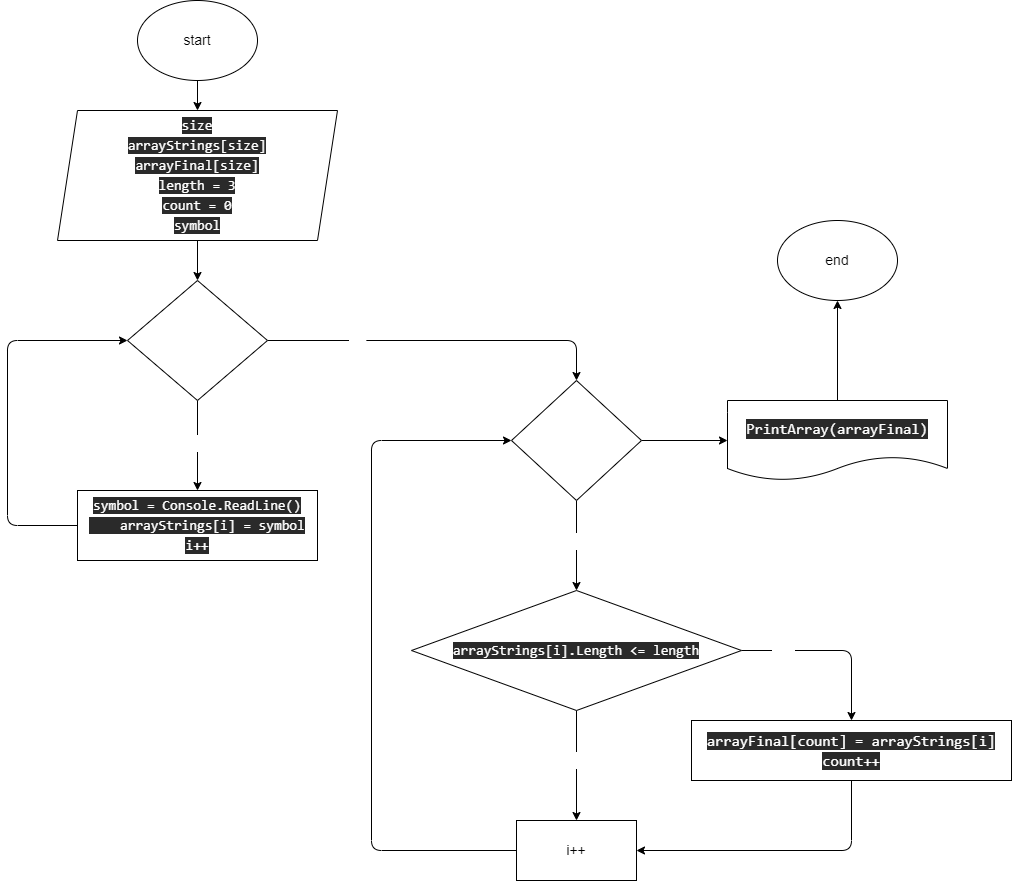

The diagram above was exported from draw.io. Its source (the exported page's mxGraphModel, read from the mxfile embedded in the PNG):
<mxGraphModel dx="441" dy="544" grid="1" gridSize="10" guides="1" tooltips="1" connect="1" arrows="1" fold="1" page="1" pageScale="1" pageWidth="827" pageHeight="1169" math="0" shadow="0">
  <root>
    <mxCell id="0" />
    <mxCell id="1" parent="0" />
    <mxCell id="5" style="edgeStyle=none;html=1;exitX=0.5;exitY=1;exitDx=0;exitDy=0;entryX=0.5;entryY=0;entryDx=0;entryDy=0;fontSize=14;" parent="1" source="2" target="4" edge="1">
      <mxGeometry relative="1" as="geometry" />
    </mxCell>
    <mxCell id="2" value="start" style="ellipse;whiteSpace=wrap;html=1;fontSize=14;" parent="1" vertex="1">
      <mxGeometry x="180" y="20" width="120" height="80" as="geometry" />
    </mxCell>
    <mxCell id="3" value="end" style="ellipse;whiteSpace=wrap;html=1;fontSize=14;" parent="1" vertex="1">
      <mxGeometry x="820" y="240" width="120" height="80" as="geometry" />
    </mxCell>
    <mxCell id="7" value="" style="edgeStyle=none;html=1;fontColor=none;fontSize=14;" parent="1" source="4" target="6" edge="1">
      <mxGeometry relative="1" as="geometry" />
    </mxCell>
    <mxCell id="4" value="&lt;div style=&quot;font-family: &amp;#34;consolas&amp;#34; , &amp;#34;courier new&amp;#34; , monospace ; font-size: 14px ; line-height: 20px&quot;&gt;&lt;div style=&quot;font-family: &amp;#34;consolas&amp;#34; , &amp;#34;courier new&amp;#34; , monospace ; line-height: 20px ; font-size: 14px&quot;&gt;&lt;div style=&quot;line-height: 20px ; font-size: 14px&quot;&gt;&lt;span style=&quot;background-color: rgb(42 , 42 , 42) ; font-size: 14px&quot;&gt;&lt;font color=&quot;#ffffff&quot;&gt;&lt;span style=&quot;font-size: 14px&quot;&gt;size&lt;/span&gt;&lt;br style=&quot;font-size: 14px&quot;&gt;&lt;/font&gt;&lt;/span&gt;&lt;/div&gt;&lt;div style=&quot;line-height: 20px ; font-size: 14px&quot;&gt;&lt;div style=&quot;line-height: 20px ; font-size: 14px&quot;&gt;&lt;div style=&quot;line-height: 20px ; font-size: 14px&quot;&gt;&lt;span style=&quot;background-color: rgb(42 , 42 , 42) ; font-size: 14px&quot;&gt;&lt;font color=&quot;#ffffff&quot;&gt;arrayStrings[size]&lt;/font&gt;&lt;/span&gt;&lt;/div&gt;&lt;/div&gt;&lt;div style=&quot;line-height: 20px ; font-size: 14px&quot;&gt;&lt;span style=&quot;background-color: rgb(42 , 42 , 42) ; font-size: 14px&quot;&gt;&lt;font color=&quot;#ffffff&quot;&gt;arrayFinal[size]&lt;/font&gt;&lt;/span&gt;&lt;/div&gt;&lt;div style=&quot;font-size: 14px&quot;&gt;&lt;span style=&quot;background-color: rgb(42 , 42 , 42) ; font-size: 14px&quot;&gt;&lt;font color=&quot;#ffffff&quot;&gt;&lt;span style=&quot;font-size: 14px&quot;&gt;length&lt;/span&gt; = &lt;span style=&quot;font-size: 14px&quot;&gt;3&lt;/span&gt;&lt;br style=&quot;font-size: 14px&quot;&gt;&lt;/font&gt;&lt;/span&gt;&lt;/div&gt;&lt;/div&gt;&lt;/div&gt;&lt;div style=&quot;font-family: &amp;#34;consolas&amp;#34; , &amp;#34;courier new&amp;#34; , monospace ; line-height: 20px ; font-size: 14px&quot;&gt;&lt;div style=&quot;line-height: 20px ; font-size: 14px&quot;&gt;&lt;div style=&quot;font-size: 14px&quot;&gt;&lt;span style=&quot;background-color: rgb(42 , 42 , 42) ; font-size: 14px&quot;&gt;&lt;font color=&quot;#ffffff&quot;&gt;&lt;span style=&quot;font-size: 14px&quot;&gt;count&lt;/span&gt; = &lt;span style=&quot;font-size: 14px&quot;&gt;0&lt;/span&gt;&lt;/font&gt;&lt;/span&gt;&lt;/div&gt;&lt;div style=&quot;font-size: 14px&quot;&gt;&lt;div style=&quot;font-family: &amp;#34;consolas&amp;#34; , &amp;#34;courier new&amp;#34; , monospace ; line-height: 20px ; font-size: 14px&quot;&gt;&lt;span style=&quot;background-color: rgb(42 , 42 , 42) ; font-size: 14px&quot;&gt;&lt;font color=&quot;#ffffff&quot;&gt;symbol&lt;/font&gt;&lt;/span&gt;&lt;/div&gt;&lt;/div&gt;&lt;/div&gt;&lt;/div&gt;&lt;/div&gt;" style="shape=parallelogram;perimeter=parallelogramPerimeter;whiteSpace=wrap;html=1;fixedSize=1;fillColor=default;strokeColor=default;fontSize=14;" parent="1" vertex="1">
      <mxGeometry x="100" y="130" width="280" height="130" as="geometry" />
    </mxCell>
    <mxCell id="9" value="" style="edgeStyle=none;html=1;fontSize=14;fontColor=none;" parent="1" source="6" target="8" edge="1">
      <mxGeometry relative="1" as="geometry" />
    </mxCell>
    <mxCell id="11" value="&lt;font color=&quot;#ffffff&quot; style=&quot;font-size: 14px;&quot;&gt;Yes&lt;/font&gt;" style="edgeLabel;html=1;align=center;verticalAlign=middle;resizable=0;points=[];fontSize=14;fontColor=none;" parent="9" vertex="1" connectable="0">
      <mxGeometry x="0.452" relative="1" as="geometry">
        <mxPoint y="-23" as="offset" />
      </mxGeometry>
    </mxCell>
    <mxCell id="13" value="" style="edgeStyle=none;html=1;fontSize=14;fontColor=#FFFFFF;entryX=0.5;entryY=0;entryDx=0;entryDy=0;" parent="1" source="6" target="12" edge="1">
      <mxGeometry relative="1" as="geometry">
        <Array as="points">
          <mxPoint x="619" y="360" />
        </Array>
      </mxGeometry>
    </mxCell>
    <mxCell id="23" value="No" style="edgeLabel;html=1;align=center;verticalAlign=middle;resizable=0;points=[];fontSize=14;fontColor=#FFFFFF;" parent="13" vertex="1" connectable="0">
      <mxGeometry x="-0.491" y="2" relative="1" as="geometry">
        <mxPoint as="offset" />
      </mxGeometry>
    </mxCell>
    <mxCell id="6" value="&lt;span style=&quot;color: rgb(255, 255, 255); font-family: consolas, &amp;quot;courier new&amp;quot;, monospace; font-size: 14px;&quot;&gt;i = 0&lt;br style=&quot;font-size: 14px;&quot;&gt;i &amp;lt; size&lt;/span&gt;" style="rhombus;whiteSpace=wrap;html=1;fontSize=14;" parent="1" vertex="1">
      <mxGeometry x="170" y="300" width="140" height="120" as="geometry" />
    </mxCell>
    <mxCell id="10" style="edgeStyle=none;html=1;exitX=0;exitY=0.5;exitDx=0;exitDy=0;entryX=0;entryY=0.5;entryDx=0;entryDy=0;fontSize=14;fontColor=none;" parent="1" source="8" target="6" edge="1">
      <mxGeometry relative="1" as="geometry">
        <Array as="points">
          <mxPoint x="50" y="545" />
          <mxPoint x="50" y="360" />
        </Array>
      </mxGeometry>
    </mxCell>
    <mxCell id="8" value="&lt;div style=&quot;font-family: consolas, &amp;quot;courier new&amp;quot;, monospace; font-size: 14px; line-height: 20px;&quot;&gt;&lt;div style=&quot;font-size: 14px;&quot;&gt;&lt;font color=&quot;#ffffff&quot; style=&quot;background-color: rgb(42, 42, 42); font-size: 14px;&quot;&gt;symbol = Console.ReadLine()&lt;/font&gt;&lt;/div&gt;&lt;div style=&quot;font-size: 14px;&quot;&gt;&lt;font color=&quot;#ffffff&quot; style=&quot;background-color: rgb(42, 42, 42); font-size: 14px;&quot;&gt;&amp;nbsp; &amp;nbsp; arrayStrings[i] = symbol&lt;/font&gt;&lt;/div&gt;&lt;div style=&quot;font-size: 14px;&quot;&gt;&lt;font color=&quot;#ffffff&quot; style=&quot;background-color: rgb(42, 42, 42); font-size: 14px;&quot;&gt;i++&lt;/font&gt;&lt;/div&gt;&lt;/div&gt;" style="whiteSpace=wrap;html=1;fontSize=14;" parent="1" vertex="1">
      <mxGeometry x="120" y="510" width="240" height="70" as="geometry" />
    </mxCell>
    <mxCell id="15" value="" style="edgeStyle=none;html=1;fontSize=14;fontColor=#FFFFFF;" parent="1" source="12" target="14" edge="1">
      <mxGeometry relative="1" as="geometry">
        <Array as="points" />
      </mxGeometry>
    </mxCell>
    <mxCell id="16" value="Yes" style="edgeLabel;html=1;align=center;verticalAlign=middle;resizable=0;points=[];fontSize=14;fontColor=#FFFFFF;" parent="15" vertex="1" connectable="0">
      <mxGeometry x="-0.4933" y="2" relative="1" as="geometry">
        <mxPoint x="-2" y="17" as="offset" />
      </mxGeometry>
    </mxCell>
    <mxCell id="29" style="edgeStyle=none;html=1;exitX=1;exitY=0.5;exitDx=0;exitDy=0;entryX=0;entryY=0.5;entryDx=0;entryDy=0;fontSize=14;fontColor=#FFFFFF;" parent="1" source="12" target="28" edge="1">
      <mxGeometry relative="1" as="geometry" />
    </mxCell>
    <mxCell id="12" value="&lt;div style=&quot;font-family: consolas, &amp;quot;courier new&amp;quot;, monospace; font-size: 14px; line-height: 20px;&quot;&gt;&lt;span style=&quot;color: rgb(255, 255, 255); font-size: 14px;&quot;&gt;i = 0&lt;/span&gt;&lt;br style=&quot;color: rgb(255, 255, 255); font-size: 14px;&quot;&gt;&lt;span style=&quot;color: rgb(255, 255, 255); font-size: 14px;&quot;&gt;i &amp;lt; size&lt;/span&gt;&lt;br style=&quot;font-size: 14px;&quot;&gt;&lt;/div&gt;" style="rhombus;whiteSpace=wrap;html=1;fontSize=14;" parent="1" vertex="1">
      <mxGeometry x="554" y="400" width="130" height="120" as="geometry" />
    </mxCell>
    <mxCell id="20" value="" style="edgeStyle=none;html=1;fontSize=14;fontColor=#FFFFFF;" parent="1" source="14" target="19" edge="1">
      <mxGeometry relative="1" as="geometry" />
    </mxCell>
    <mxCell id="25" value="No" style="edgeLabel;html=1;align=center;verticalAlign=middle;resizable=0;points=[];fontSize=14;fontColor=#FFFFFF;" parent="20" vertex="1" connectable="0">
      <mxGeometry x="-0.4471" y="-2" relative="1" as="geometry">
        <mxPoint x="2" y="19" as="offset" />
      </mxGeometry>
    </mxCell>
    <mxCell id="22" value="" style="edgeStyle=none;html=1;fontSize=14;fontColor=#FFFFFF;" parent="1" source="14" target="21" edge="1">
      <mxGeometry relative="1" as="geometry">
        <Array as="points">
          <mxPoint x="894" y="670" />
        </Array>
      </mxGeometry>
    </mxCell>
    <mxCell id="24" value="Yes" style="edgeLabel;html=1;align=center;verticalAlign=middle;resizable=0;points=[];fontSize=14;fontColor=#FFFFFF;" parent="22" vertex="1" connectable="0">
      <mxGeometry x="-0.7181" y="1" relative="1" as="geometry">
        <mxPoint x="16" y="1" as="offset" />
      </mxGeometry>
    </mxCell>
    <mxCell id="14" value="&lt;div style=&quot;font-family: consolas, &amp;quot;courier new&amp;quot;, monospace; font-size: 14px; line-height: 20px;&quot;&gt;&lt;div style=&quot;font-family: consolas, &amp;quot;courier new&amp;quot;, monospace; line-height: 20px; font-size: 14px;&quot;&gt;&lt;font color=&quot;#ffffff&quot; style=&quot;background-color: rgb(42, 42, 42); font-size: 14px;&quot;&gt;arrayStrings[i].Length &amp;lt;= length&lt;/font&gt;&lt;/div&gt;&lt;/div&gt;" style="rhombus;whiteSpace=wrap;html=1;fontSize=14;" parent="1" vertex="1">
      <mxGeometry x="454" y="610" width="330" height="120" as="geometry" />
    </mxCell>
    <mxCell id="27" style="edgeStyle=none;html=1;exitX=0;exitY=0.5;exitDx=0;exitDy=0;entryX=0;entryY=0.5;entryDx=0;entryDy=0;fontSize=14;fontColor=#FFFFFF;" parent="1" source="19" target="12" edge="1">
      <mxGeometry relative="1" as="geometry">
        <Array as="points">
          <mxPoint x="414" y="870" />
          <mxPoint x="414" y="460" />
        </Array>
      </mxGeometry>
    </mxCell>
    <mxCell id="19" value="i++" style="whiteSpace=wrap;html=1;fontSize=14;" parent="1" vertex="1">
      <mxGeometry x="559" y="840" width="120" height="60" as="geometry" />
    </mxCell>
    <mxCell id="26" style="edgeStyle=none;html=1;exitX=0.5;exitY=1;exitDx=0;exitDy=0;entryX=1;entryY=0.5;entryDx=0;entryDy=0;fontSize=14;fontColor=#FFFFFF;" parent="1" source="21" target="19" edge="1">
      <mxGeometry relative="1" as="geometry">
        <Array as="points">
          <mxPoint x="894" y="870" />
        </Array>
      </mxGeometry>
    </mxCell>
    <mxCell id="21" value="&lt;div style=&quot;font-family: &amp;#34;consolas&amp;#34; , &amp;#34;courier new&amp;#34; , monospace ; font-size: 15px ; line-height: 20px&quot;&gt;&lt;div&gt;&lt;font color=&quot;#ffffff&quot; style=&quot;background-color: rgb(42 , 42 , 42)&quot;&gt;arrayFinal[count] = arrayStrings[i]&lt;/font&gt;&lt;/div&gt;&lt;div&gt;&lt;font color=&quot;#ffffff&quot; style=&quot;background-color: rgb(42 , 42 , 42)&quot;&gt;count++&lt;/font&gt;&lt;/div&gt;&lt;/div&gt;" style="whiteSpace=wrap;html=1;fontSize=14;" parent="1" vertex="1">
      <mxGeometry x="734" y="740" width="320" height="60" as="geometry" />
    </mxCell>
    <mxCell id="31" style="edgeStyle=none;html=1;exitX=0.5;exitY=0;exitDx=0;exitDy=0;entryX=0.5;entryY=1;entryDx=0;entryDy=0;fontSize=14;fontColor=#FFFFFF;" parent="1" source="28" target="3" edge="1">
      <mxGeometry relative="1" as="geometry" />
    </mxCell>
    <mxCell id="28" value="&lt;div style=&quot;font-family: &amp;#34;consolas&amp;#34; , &amp;#34;courier new&amp;#34; , monospace ; font-size: 15px ; line-height: 20px&quot;&gt;&lt;span style=&quot;background-color: rgb(42 , 42 , 42)&quot;&gt;PrintArray(arrayFinal)&lt;/span&gt;&lt;/div&gt;" style="shape=document;whiteSpace=wrap;html=1;boundedLbl=1;labelBackgroundColor=#2A2A2A;fontSize=14;fontColor=#FFFFFF;strokeColor=default;fillColor=default;" parent="1" vertex="1">
      <mxGeometry x="770" y="420" width="220" height="80" as="geometry" />
    </mxCell>
  </root>
</mxGraphModel>